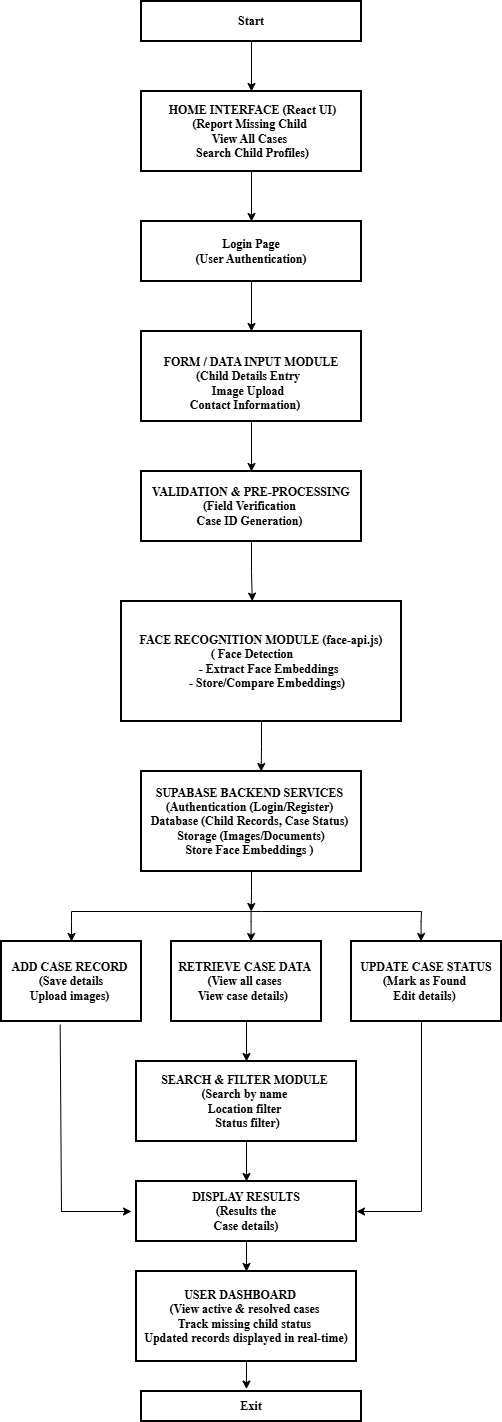

The diagram above was exported from draw.io. Its source (the exported page's mxGraphModel, read from the mxfile embedded in the PNG):
<mxGraphModel dx="1034" dy="2794" grid="1" gridSize="10" guides="1" tooltips="1" connect="1" arrows="1" fold="1" page="1" pageScale="1" pageWidth="850" pageHeight="1100" background="#FFFFFF" math="0" shadow="0">
  <root>
    <mxCell id="0" />
    <mxCell id="1" parent="0" />
    <mxCell id="65" edge="1" parent="1" source="3" style="edgeStyle=orthogonalEdgeStyle;rounded=0;orthogonalLoop=1;jettySize=auto;html=1;exitX=0.5;exitY=1;exitDx=0;exitDy=0;entryX=0.5;entryY=0;entryDx=0;entryDy=0;" target="6">
      <mxGeometry relative="1" as="geometry" />
    </mxCell>
    <mxCell id="3" parent="1" style="rounded=0;whiteSpace=wrap;html=1;gradientColor=none;strokeWidth=2;" value="&lt;font face=&quot;Times New Roman&quot;&gt;&lt;b&gt;Start&lt;/b&gt;&lt;/font&gt;" vertex="1">
      <mxGeometry height="40" width="220" x="280" y="-1560" as="geometry" />
    </mxCell>
    <mxCell id="64" edge="1" parent="1" source="6" style="edgeStyle=orthogonalEdgeStyle;rounded=0;orthogonalLoop=1;jettySize=auto;html=1;exitX=0.5;exitY=1;exitDx=0;exitDy=0;entryX=0.5;entryY=0;entryDx=0;entryDy=0;" target="60">
      <mxGeometry relative="1" as="geometry" />
    </mxCell>
    <mxCell id="6" parent="1" style="rounded=0;whiteSpace=wrap;html=1;strokeWidth=2;" value="&lt;b&gt;&lt;font face=&quot;Times New Roman&quot;&gt;&amp;nbsp;HOME INTERFACE (React UI)&lt;/font&gt;&lt;/b&gt;&lt;div&gt;&lt;b&gt;&lt;font face=&quot;Times New Roman&quot;&gt;(Report Missing Child&amp;nbsp;&lt;/font&gt;&lt;/b&gt;&lt;/div&gt;&lt;div&gt;&lt;b&gt;&lt;font face=&quot;Times New Roman&quot;&gt;View All Cases&amp;nbsp;&lt;/font&gt;&lt;/b&gt;&lt;/div&gt;&lt;div&gt;&lt;b&gt;&lt;font face=&quot;Times New Roman&quot;&gt;&amp;nbsp; &amp;nbsp; &amp;nbsp; &amp;nbsp; &amp;nbsp; Search Child Profiles)&amp;nbsp; &amp;nbsp; &amp;nbsp; &amp;nbsp; &amp;nbsp;&lt;/font&gt;&lt;/b&gt;&lt;/div&gt;" vertex="1">
      <mxGeometry height="80" width="220" x="280" y="-1470" as="geometry" />
    </mxCell>
    <mxCell id="87" edge="1" parent="1" source="10" style="edgeStyle=orthogonalEdgeStyle;rounded=0;orthogonalLoop=1;jettySize=auto;html=1;exitX=0.5;exitY=1;exitDx=0;exitDy=0;" target="20">
      <mxGeometry relative="1" as="geometry" />
    </mxCell>
    <mxCell id="10" parent="1" style="rounded=0;whiteSpace=wrap;html=1;strokeWidth=2;" value="&lt;b&gt;&lt;font face=&quot;Times New Roman&quot;&gt;&amp;nbsp;&lt;/font&gt;&lt;/b&gt;&lt;div&gt;&lt;b&gt;&lt;font face=&quot;Times New Roman&quot;&gt;&lt;br&gt;&lt;/font&gt;&lt;/b&gt;&lt;/div&gt;&lt;div&gt;&lt;b&gt;&lt;font face=&quot;Times New Roman&quot;&gt;FORM / DATA INPUT MODULE&lt;/font&gt;&lt;/b&gt;&lt;div&gt;&lt;b&gt;&lt;font face=&quot;Times New Roman&quot;&gt;(Child Details Entry&amp;nbsp;&amp;nbsp;&lt;/font&gt;&lt;/b&gt;&lt;/div&gt;&lt;div&gt;&lt;b&gt;&lt;font face=&quot;Times New Roman&quot;&gt;Image Upload&amp;nbsp;&amp;nbsp;&lt;/font&gt;&lt;/b&gt;&lt;/div&gt;&lt;div&gt;&lt;b&gt;&lt;font face=&quot;Times New Roman&quot;&gt;Contact Information)&amp;nbsp; &amp;nbsp;&amp;nbsp;&lt;/font&gt;&lt;/b&gt;&lt;div&gt;&lt;br&gt;&lt;/div&gt;&lt;/div&gt;&lt;/div&gt;" vertex="1">
      <mxGeometry height="90" width="220" x="280" y="-1230" as="geometry" />
    </mxCell>
    <mxCell id="20" parent="1" style="rounded=0;whiteSpace=wrap;html=1;strokeWidth=2;" value="&lt;b&gt;&lt;font face=&quot;Times New Roman&quot;&gt;&amp;nbsp;VALIDATION &amp;amp; PRE-PROCESSING&amp;nbsp;&lt;/font&gt;&lt;/b&gt;&lt;div&gt;&lt;b&gt;&lt;font face=&quot;Times New Roman&quot;&gt;(Field Verification&amp;nbsp;&lt;/font&gt;&lt;/b&gt;&lt;/div&gt;&lt;div&gt;&lt;b&gt;&lt;font face=&quot;Times New Roman&quot;&gt;Case ID Generation)&amp;nbsp;&lt;/font&gt;&lt;/b&gt;&lt;/div&gt;" vertex="1">
      <mxGeometry height="70" width="220" x="280" y="-1090" as="geometry" />
    </mxCell>
    <mxCell id="32" edge="1" parent="1" source="24" style="edgeStyle=orthogonalEdgeStyle;rounded=0;orthogonalLoop=1;jettySize=auto;html=1;exitX=0.5;exitY=1;exitDx=0;exitDy=0;">
      <mxGeometry relative="1" as="geometry">
        <mxPoint x="389.66666666666674" y="-650" as="targetPoint" />
      </mxGeometry>
    </mxCell>
    <mxCell id="24" parent="1" style="rounded=0;whiteSpace=wrap;html=1;strokeWidth=2;" value="&lt;b&gt;&lt;font face=&quot;Times New Roman&quot;&gt;SUPABASE BACKEND SERVICES&amp;nbsp;&lt;/font&gt;&lt;/b&gt;&lt;div&gt;&lt;b&gt;&lt;font face=&quot;Times New Roman&quot;&gt;(Authentication (Login/Register)&amp;nbsp;&lt;/font&gt;&lt;/b&gt;&lt;/div&gt;&lt;div&gt;&lt;b&gt;&lt;font face=&quot;Times New Roman&quot;&gt;Database (Child Records, Case Status)&amp;nbsp;&lt;/font&gt;&lt;/b&gt;&lt;/div&gt;&lt;div&gt;&lt;font face=&quot;Times New Roman&quot;&gt;&lt;b&gt;Storage (Images/Documents)&lt;/b&gt;&lt;/font&gt;&lt;/div&gt;&lt;div&gt;&lt;span style=&quot;background-color: transparent;&quot;&gt;&lt;font face=&quot;Times New Roman&quot;&gt;&lt;b&gt;Store Face Embeddings&lt;/b&gt;&lt;/font&gt;&lt;/span&gt;&lt;font face=&quot;Times New Roman&quot;&gt;&lt;b&gt;&amp;nbsp;)&lt;/b&gt;&amp;nbsp;&lt;/font&gt;&lt;/div&gt;" vertex="1">
      <mxGeometry height="100" width="220" x="280" y="-790" as="geometry" />
    </mxCell>
    <mxCell id="26" parent="1" style="rounded=0;whiteSpace=wrap;html=1;strokeWidth=2;" value="&lt;b&gt;&lt;font face=&quot;Times New Roman&quot;&gt;ADD CASE RECORD&amp;nbsp;&lt;/font&gt;&lt;/b&gt;&lt;div&gt;&lt;b&gt;&lt;font face=&quot;Times New Roman&quot;&gt;&amp;nbsp;(Save details&amp;nbsp;&lt;/font&gt;&lt;/b&gt;&lt;/div&gt;&lt;div&gt;&lt;b&gt;&lt;font face=&quot;Times New Roman&quot;&gt;Upload images)&amp;nbsp;&lt;/font&gt;&lt;/b&gt;&lt;/div&gt;" vertex="1">
      <mxGeometry height="80" width="140" x="140" y="-620" as="geometry" />
    </mxCell>
    <mxCell id="56" edge="1" parent="1" source="27" style="edgeStyle=orthogonalEdgeStyle;rounded=0;orthogonalLoop=1;jettySize=auto;html=1;exitX=0.5;exitY=1;exitDx=0;exitDy=0;entryX=0.5;entryY=0;entryDx=0;entryDy=0;" target="42">
      <mxGeometry relative="1" as="geometry" />
    </mxCell>
    <mxCell id="27" parent="1" style="rounded=0;whiteSpace=wrap;html=1;strokeWidth=2;" value="&lt;b&gt;&lt;font face=&quot;Times New Roman&quot;&gt;RETRIEVE CASE DATA&amp;nbsp;&lt;/font&gt;&lt;/b&gt;&lt;div&gt;&lt;b&gt;&lt;font face=&quot;Times New Roman&quot;&gt;(View all cases&amp;nbsp;&lt;/font&gt;&lt;/b&gt;&lt;/div&gt;&lt;div&gt;&lt;b&gt;&lt;font face=&quot;Times New Roman&quot;&gt;View case details)&amp;nbsp;&amp;nbsp;&lt;/font&gt;&lt;/b&gt;&lt;/div&gt;" vertex="1">
      <mxGeometry height="80" width="150" x="310" y="-620" as="geometry" />
    </mxCell>
    <mxCell id="28" parent="1" style="rounded=0;whiteSpace=wrap;html=1;strokeWidth=2;" value="&lt;b&gt;&lt;font face=&quot;Times New Roman&quot;&gt;UPDATE CASE STATUS&lt;/font&gt;&lt;/b&gt;&lt;div&gt;&lt;b&gt;&lt;font face=&quot;Times New Roman&quot;&gt;(Mark as Found&amp;nbsp;&lt;/font&gt;&lt;/b&gt;&lt;/div&gt;&lt;div&gt;&lt;b&gt;&lt;font face=&quot;Times New Roman&quot;&gt;Edit details)&amp;nbsp;&lt;/font&gt;&lt;/b&gt;&lt;/div&gt;" vertex="1">
      <mxGeometry height="80" width="150" x="490" y="-620" as="geometry" />
    </mxCell>
    <mxCell id="31" edge="1" parent="1" style="endArrow=none;html=1;rounded=0;" value="">
      <mxGeometry height="50" relative="1" width="50" as="geometry">
        <Array as="points">
          <mxPoint x="400" y="-650" />
        </Array>
        <mxPoint x="210" y="-650" as="sourcePoint" />
        <mxPoint x="560" y="-650" as="targetPoint" />
      </mxGeometry>
    </mxCell>
    <mxCell id="38" edge="1" parent="1" style="endArrow=classic;html=1;rounded=0;" value="">
      <mxGeometry height="50" relative="1" width="50" as="geometry">
        <Array as="points">
          <mxPoint x="210" y="-640" />
        </Array>
        <mxPoint x="210" y="-650" as="sourcePoint" />
        <mxPoint x="210" y="-620" as="targetPoint" />
      </mxGeometry>
    </mxCell>
    <mxCell id="40" edge="1" parent="1" style="endArrow=classic;html=1;rounded=0;" value="">
      <mxGeometry height="50" relative="1" width="50" as="geometry">
        <Array as="points">
          <mxPoint x="559.58" y="-640" />
        </Array>
        <mxPoint x="560" y="-650" as="sourcePoint" />
        <mxPoint x="559.58" y="-620" as="targetPoint" />
      </mxGeometry>
    </mxCell>
    <mxCell id="41" edge="1" parent="1" style="endArrow=classic;html=1;rounded=0;" value="">
      <mxGeometry height="50" relative="1" width="50" as="geometry">
        <Array as="points">
          <mxPoint x="389.58" y="-640" />
        </Array>
        <mxPoint x="389.58" y="-650" as="sourcePoint" />
        <mxPoint x="389.58" y="-620" as="targetPoint" />
      </mxGeometry>
    </mxCell>
    <mxCell id="45" edge="1" parent="1" source="42" style="edgeStyle=orthogonalEdgeStyle;rounded=0;orthogonalLoop=1;jettySize=auto;html=1;exitX=0.5;exitY=1;exitDx=0;exitDy=0;entryX=0.5;entryY=0;entryDx=0;entryDy=0;" target="44">
      <mxGeometry relative="1" as="geometry" />
    </mxCell>
    <mxCell id="42" parent="1" style="rounded=0;whiteSpace=wrap;html=1;strokeWidth=2;" value="&lt;b&gt;&lt;font face=&quot;Times New Roman&quot;&gt;SEARCH &amp;amp; FILTER MODULE&amp;nbsp;&lt;/font&gt;&lt;/b&gt;&lt;div&gt;&lt;b&gt;&lt;font face=&quot;Times New Roman&quot;&gt;(Search by name&amp;nbsp;&lt;/font&gt;&lt;/b&gt;&lt;/div&gt;&lt;div&gt;&lt;b&gt;&lt;font face=&quot;Times New Roman&quot;&gt;Location filter&amp;nbsp;&lt;/font&gt;&lt;/b&gt;&lt;/div&gt;&lt;div&gt;&lt;b&gt;&lt;font face=&quot;Times New Roman&quot;&gt;&amp;nbsp;Status filter)&lt;/font&gt;&lt;/b&gt;&lt;/div&gt;" vertex="1">
      <mxGeometry height="80" width="220" x="275" y="-500" as="geometry" />
    </mxCell>
    <mxCell id="53" edge="1" parent="1" source="44" style="edgeStyle=orthogonalEdgeStyle;rounded=0;orthogonalLoop=1;jettySize=auto;html=1;exitX=0.5;exitY=1;exitDx=0;exitDy=0;entryX=0.5;entryY=0;entryDx=0;entryDy=0;" target="47">
      <mxGeometry relative="1" as="geometry" />
    </mxCell>
    <mxCell id="44" parent="1" style="rounded=0;whiteSpace=wrap;html=1;strokeWidth=2;" value="&lt;b&gt;&lt;font face=&quot;Times New Roman&quot;&gt;DISPLAY RESULTS&lt;/font&gt;&lt;/b&gt;&lt;div&gt;&lt;b&gt;&lt;font face=&quot;Times New Roman&quot;&gt;(Results the&lt;/font&gt;&lt;/b&gt;&lt;/div&gt;&lt;div&gt;&lt;b&gt;&lt;font face=&quot;Times New Roman&quot;&gt;Case details)&lt;/font&gt;&lt;/b&gt;&lt;/div&gt;" vertex="1">
      <mxGeometry height="60" width="220" x="275" y="-380" as="geometry" />
    </mxCell>
    <mxCell id="47" parent="1" style="rounded=0;whiteSpace=wrap;html=1;strokeWidth=2;" value="&lt;b&gt;&lt;font face=&quot;Times New Roman&quot;&gt;USER DASHBOARD&amp;nbsp; &amp;nbsp;&amp;nbsp;&lt;/font&gt;&lt;/b&gt;&lt;div&gt;&lt;b&gt;&lt;font face=&quot;Times New Roman&quot;&gt;(View active &amp;amp; resolved cases&amp;nbsp;&lt;/font&gt;&lt;/b&gt;&lt;/div&gt;&lt;div&gt;&lt;b&gt;&lt;font face=&quot;Times New Roman&quot;&gt;Track missing child status&amp;nbsp;&lt;/font&gt;&lt;/b&gt;&lt;/div&gt;&lt;div&gt;&lt;b&gt;&lt;font face=&quot;Times New Roman&quot;&gt;Updated records displayed in real-time)&lt;/font&gt;&lt;/b&gt;&lt;/div&gt;" vertex="1">
      <mxGeometry height="90" width="220" x="275" y="-290" as="geometry" />
    </mxCell>
    <mxCell id="63" edge="1" parent="1" source="60" style="edgeStyle=orthogonalEdgeStyle;rounded=0;orthogonalLoop=1;jettySize=auto;html=1;exitX=0.5;exitY=1;exitDx=0;exitDy=0;entryX=0.5;entryY=0;entryDx=0;entryDy=0;" target="10">
      <mxGeometry relative="1" as="geometry" />
    </mxCell>
    <mxCell id="60" parent="1" style="rounded=0;whiteSpace=wrap;html=1;strokeWidth=2;" value="&lt;b&gt;&lt;font face=&quot;Times New Roman&quot;&gt;Login Page&lt;/font&gt;&lt;/b&gt;&lt;div&gt;&lt;b&gt;&lt;font face=&quot;Times New Roman&quot;&gt;(User Authentication)&lt;/font&gt;&lt;/b&gt;&lt;/div&gt;" vertex="1">
      <mxGeometry height="60" width="220" x="280" y="-1340" as="geometry" />
    </mxCell>
    <mxCell id="68" edge="1" parent="1" style="endArrow=none;html=1;rounded=0;entryX=0.5;entryY=1;entryDx=0;entryDy=0;" value="">
      <mxGeometry height="50" relative="1" width="50" as="geometry">
        <mxPoint x="560" y="-350" as="sourcePoint" />
        <mxPoint x="560.0000000000001" y="-540" as="targetPoint" />
      </mxGeometry>
    </mxCell>
    <mxCell id="72" edge="1" parent="1" style="endArrow=classic;html=1;rounded=0;" value="">
      <mxGeometry height="50" relative="1" width="50" as="geometry">
        <mxPoint x="200" y="-350" as="sourcePoint" />
        <mxPoint x="270" y="-350" as="targetPoint" />
      </mxGeometry>
    </mxCell>
    <mxCell id="75" edge="1" parent="1" style="endArrow=none;html=1;rounded=0;entryX=0.419;entryY=1.039;entryDx=0;entryDy=0;entryPerimeter=0;" target="26" value="">
      <mxGeometry height="50" relative="1" width="50" as="geometry">
        <mxPoint x="200" y="-349.68635110294116" as="sourcePoint" />
        <mxPoint x="330" y="-470" as="targetPoint" />
      </mxGeometry>
    </mxCell>
    <mxCell id="76" edge="1" parent="1" style="endArrow=classic;html=1;rounded=0;entryX=1;entryY=0.5;entryDx=0;entryDy=0;" target="44" value="">
      <mxGeometry height="50" relative="1" width="50" as="geometry">
        <mxPoint x="560" y="-350" as="sourcePoint" />
        <mxPoint x="490" y="-450" as="targetPoint" />
      </mxGeometry>
    </mxCell>
    <mxCell id="77" parent="1" style="rounded=0;whiteSpace=wrap;html=1;strokeWidth=2;" value="&lt;font face=&quot;Times New Roman&quot;&gt;&lt;b&gt;Exit&lt;/b&gt;&lt;/font&gt;" vertex="1">
      <mxGeometry height="30" width="220" x="280" y="-170" as="geometry" />
    </mxCell>
    <mxCell id="79" edge="1" parent="1" source="47" style="edgeStyle=orthogonalEdgeStyle;rounded=0;orthogonalLoop=1;jettySize=auto;html=1;exitX=0.5;exitY=1;exitDx=0;exitDy=0;entryX=0.477;entryY=-0.079;entryDx=0;entryDy=0;entryPerimeter=0;" target="77">
      <mxGeometry relative="1" as="geometry" />
    </mxCell>
    <mxCell id="80" parent="1" style="rounded=0;whiteSpace=wrap;html=1;strokeWidth=2;" value="&lt;div&gt;&lt;b&gt;&lt;font face=&quot;Times New Roman&quot;&gt;FACE RECOGNITION MODULE (face-api.js)&lt;/font&gt;&lt;/b&gt;&lt;/div&gt;&lt;div&gt;&lt;b&gt;&lt;font face=&quot;Times New Roman&quot;&gt;&amp;nbsp; &amp;nbsp; &amp;nbsp; &amp;nbsp; &amp;nbsp; &amp;nbsp; &amp;nbsp; &amp;nbsp;( Face Detection&amp;nbsp; &amp;nbsp; &amp;nbsp; &amp;nbsp; &amp;nbsp; &amp;nbsp; &amp;nbsp; &amp;nbsp; &amp;nbsp; &amp;nbsp; &amp;nbsp;&lt;/font&gt;&lt;/b&gt;&lt;/div&gt;&lt;div&gt;&lt;b&gt;&lt;font face=&quot;Times New Roman&quot;&gt;&amp;nbsp; &amp;nbsp; &amp;nbsp; &amp;nbsp; &amp;nbsp; &amp;nbsp; &amp;nbsp; &amp;nbsp; - Extract Face Embeddings&amp;nbsp; &amp;nbsp; &amp;nbsp; &amp;nbsp; &amp;nbsp; &amp;nbsp;&lt;/font&gt;&lt;/b&gt;&lt;/div&gt;&lt;div&gt;&lt;b&gt;&lt;font face=&quot;Times New Roman&quot;&gt;&amp;nbsp; &amp;nbsp; &amp;nbsp; &amp;nbsp; &amp;nbsp; &amp;nbsp; &amp;nbsp; &amp;nbsp;- Store/Compare Embeddings)&amp;nbsp; &amp;nbsp; &amp;nbsp; &amp;nbsp; &amp;nbsp; &amp;nbsp;&lt;/font&gt;&lt;/b&gt;&lt;/div&gt;" vertex="1">
      <mxGeometry height="120" width="280" x="260" y="-960" as="geometry" />
    </mxCell>
    <mxCell id="84" edge="1" parent="1" source="80" style="edgeStyle=orthogonalEdgeStyle;rounded=0;orthogonalLoop=1;jettySize=auto;html=1;exitX=0.5;exitY=1;exitDx=0;exitDy=0;entryX=0.544;entryY=0;entryDx=0;entryDy=0;entryPerimeter=0;" target="24">
      <mxGeometry relative="1" as="geometry" />
    </mxCell>
    <mxCell id="85" edge="1" parent="1" source="20" style="edgeStyle=orthogonalEdgeStyle;rounded=0;orthogonalLoop=1;jettySize=auto;html=1;exitX=0.5;exitY=1;exitDx=0;exitDy=0;entryX=0.467;entryY=-0.003;entryDx=0;entryDy=0;entryPerimeter=0;" target="80">
      <mxGeometry relative="1" as="geometry" />
    </mxCell>
  </root>
</mxGraphModel>